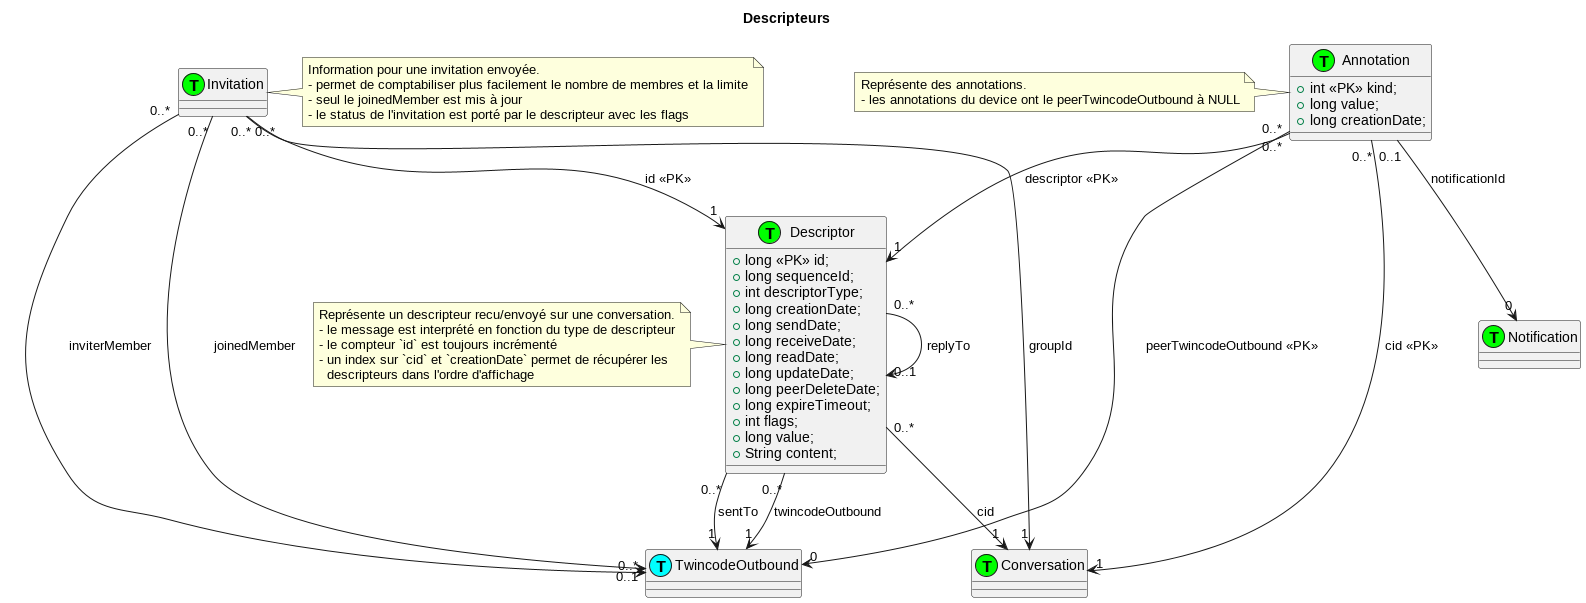

The diagram above was rendered by PlantUML. Its source (embedded in the PNG):
@startuml

class Conversation << (T,#00FF00) >>
class TwincodeOutbound << (T,cyan) >>
class Notification << (T,#00FF00) >>

title Descripteurs

class Descriptor << (T,#00FF00) >> {
  +long <<PK>> id;
  +long sequenceId;
  +int descriptorType;
  +long creationDate;
  +long sendDate;
  +long receiveDate;
  +long readDate;
  +long updateDate;
  +long peerDeleteDate;
  +long expireTimeout;
  +int flags;
  +long value;
  +String content;
}

note left
Représente un descripteur recu/envoyé sur une conversation.
- le message est interprété en fonction du type de descripteur
- le compteur `id` est toujours incrémenté
- un index sur `cid` et `creationDate` permet de récupérer les
  descripteurs dans l'ordre d'affichage
end note

Descriptor "0..*" --> "1" Conversation : cid
Descriptor "0..*" --> "1" TwincodeOutbound : twincodeOutbound
Descriptor "0..*" --> "1" TwincodeOutbound : sentTo
Descriptor "0..*" --> "0..1" Descriptor : replyTo

class Annotation << (T,#00FF00) >> {
  +int <<PK>> kind;
  +long value;
  +long creationDate;
}

note left
Représente des annotations.
- les annotations du device ont le peerTwincodeOutbound à NULL
end note

Annotation "0..*" --> "1" Conversation : cid <<PK>>
Annotation "0..*" --> "1" Descriptor : descriptor <<PK>>
Annotation "0..*" --> "0" TwincodeOutbound : peerTwincodeOutbound <<PK>>
Annotation "0..1" --> "0" Notification : notificationId

class Invitation << (T,#00FF00) >> {
}

Invitation "0..*" --> "1" Descriptor : id <<PK>>
Invitation "0..*" --> "0..*" TwincodeOutbound : inviterMember
Invitation "0..*" --> "0..1" TwincodeOutbound : joinedMember
Invitation "0..*" --> "1" Conversation : groupId

note right
Information pour une invitation envoyée.
- permet de comptabiliser plus facilement le nombre de membres et la limite
- seul le joinedMember est mis à jour
- le status de l'invitation est porté par le descripteur avec les flags
end note

@enduml